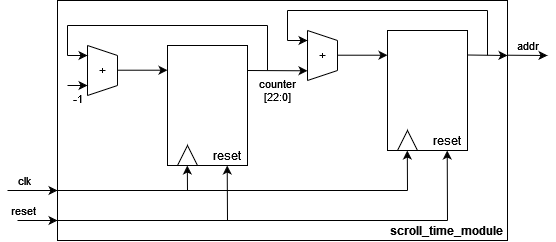

The diagram above was exported from draw.io. Its source (the exported page's mxGraphModel, read from the mxfile embedded in the PNG):
<mxGraphModel dx="795" dy="502" grid="1" gridSize="10" guides="1" tooltips="1" connect="1" arrows="1" fold="1" page="1" pageScale="1" pageWidth="827" pageHeight="1169" math="0" shadow="0">
  <root>
    <mxCell id="0" />
    <mxCell id="1" parent="0" />
    <mxCell id="lT_JEOECC9MxmRu55ztR-1" value="" style="rounded=0;whiteSpace=wrap;html=1;fontColor=default;fillColor=none;fontStyle=0" vertex="1" parent="1">
      <mxGeometry x="60" y="10" width="450" height="240" as="geometry" />
    </mxCell>
    <mxCell id="lT_JEOECC9MxmRu55ztR-2" value="clk" style="endArrow=classic;html=1;rounded=0;labelPosition=left;verticalLabelPosition=top;align=right;verticalAlign=bottom;labelBackgroundColor=none;fontStyle=0" edge="1" parent="1">
      <mxGeometry width="50" height="50" relative="1" as="geometry">
        <mxPoint x="10" y="200" as="sourcePoint" />
        <mxPoint x="60" y="200" as="targetPoint" />
      </mxGeometry>
    </mxCell>
    <mxCell id="lT_JEOECC9MxmRu55ztR-4" value="" style="endArrow=classic;html=1;rounded=0;labelPosition=center;verticalLabelPosition=top;align=center;verticalAlign=bottom;labelBackgroundColor=none;fontStyle=0" edge="1" parent="1">
      <mxGeometry width="50" height="50" relative="1" as="geometry">
        <mxPoint x="470" y="64.5" as="sourcePoint" />
        <mxPoint x="510" y="65" as="targetPoint" />
      </mxGeometry>
    </mxCell>
    <mxCell id="lT_JEOECC9MxmRu55ztR-5" value="reset" style="endArrow=classic;html=1;rounded=0;labelPosition=left;verticalLabelPosition=top;align=right;verticalAlign=bottom;labelBackgroundColor=none;fontStyle=0" edge="1" parent="1">
      <mxGeometry width="50" height="50" relative="1" as="geometry">
        <mxPoint x="20" y="230" as="sourcePoint" />
        <mxPoint x="60" y="230" as="targetPoint" />
      </mxGeometry>
    </mxCell>
    <mxCell id="lT_JEOECC9MxmRu55ztR-6" value="&lt;b&gt;&lt;span&gt;scroll_time_module&lt;/span&gt;&lt;br&gt;&lt;/b&gt;" style="text;html=1;strokeColor=none;fillColor=none;align=center;verticalAlign=middle;whiteSpace=wrap;rounded=0;" vertex="1" parent="1">
      <mxGeometry x="390" y="230" width="120" height="20" as="geometry" />
    </mxCell>
    <mxCell id="lT_JEOECC9MxmRu55ztR-7" value="" style="rounded=0;whiteSpace=wrap;html=1;fillColor=none;fontStyle=0" vertex="1" parent="1">
      <mxGeometry x="390" y="40" width="80" height="120" as="geometry" />
    </mxCell>
    <mxCell id="lT_JEOECC9MxmRu55ztR-8" value="" style="triangle;whiteSpace=wrap;html=1;rotation=-90;fontStyle=0" vertex="1" parent="1">
      <mxGeometry x="400" y="140" width="20" height="20" as="geometry" />
    </mxCell>
    <mxCell id="lT_JEOECC9MxmRu55ztR-9" value="reset" style="text;html=1;strokeColor=none;fillColor=none;align=center;verticalAlign=middle;whiteSpace=wrap;rounded=0;fontStyle=0" vertex="1" parent="1">
      <mxGeometry x="420" y="135" width="60" height="30" as="geometry" />
    </mxCell>
    <mxCell id="lT_JEOECC9MxmRu55ztR-10" value="" style="endArrow=classic;html=1;rounded=0;fontStyle=0" edge="1" parent="1">
      <mxGeometry width="50" height="50" relative="1" as="geometry">
        <mxPoint x="410" y="200" as="sourcePoint" />
        <mxPoint x="409.8" y="160" as="targetPoint" />
      </mxGeometry>
    </mxCell>
    <mxCell id="lT_JEOECC9MxmRu55ztR-11" value="" style="endArrow=classic;html=1;rounded=0;fontStyle=0" edge="1" parent="1">
      <mxGeometry width="50" height="50" relative="1" as="geometry">
        <mxPoint x="450" y="230" as="sourcePoint" />
        <mxPoint x="449.71" y="160" as="targetPoint" />
      </mxGeometry>
    </mxCell>
    <mxCell id="lT_JEOECC9MxmRu55ztR-12" value="" style="endArrow=none;html=1;rounded=0;fontStyle=0" edge="1" parent="1">
      <mxGeometry width="50" height="50" relative="1" as="geometry">
        <mxPoint x="310" y="90" as="sourcePoint" />
        <mxPoint x="310" y="40" as="targetPoint" />
      </mxGeometry>
    </mxCell>
    <mxCell id="lT_JEOECC9MxmRu55ztR-13" value="" style="endArrow=none;html=1;rounded=0;fontStyle=0" edge="1" parent="1">
      <mxGeometry width="50" height="50" relative="1" as="geometry">
        <mxPoint x="340" y="80" as="sourcePoint" />
        <mxPoint x="340" y="50" as="targetPoint" />
      </mxGeometry>
    </mxCell>
    <mxCell id="lT_JEOECC9MxmRu55ztR-14" value="" style="endArrow=none;html=1;rounded=0;fontStyle=0" edge="1" parent="1">
      <mxGeometry width="50" height="50" relative="1" as="geometry">
        <mxPoint x="310" y="90" as="sourcePoint" />
        <mxPoint x="340" y="80" as="targetPoint" />
      </mxGeometry>
    </mxCell>
    <mxCell id="lT_JEOECC9MxmRu55ztR-15" value="" style="endArrow=none;html=1;rounded=0;fontStyle=0" edge="1" parent="1">
      <mxGeometry width="50" height="50" relative="1" as="geometry">
        <mxPoint x="310" y="40" as="sourcePoint" />
        <mxPoint x="340" y="50" as="targetPoint" />
      </mxGeometry>
    </mxCell>
    <mxCell id="lT_JEOECC9MxmRu55ztR-16" value="&lt;div&gt;+&lt;/div&gt;" style="text;html=1;align=center;verticalAlign=middle;resizable=0;points=[];autosize=1;strokeColor=none;fillColor=none;fontStyle=0" vertex="1" parent="1">
      <mxGeometry x="310" y="50" width="30" height="30" as="geometry" />
    </mxCell>
    <mxCell id="lT_JEOECC9MxmRu55ztR-17" value="" style="endArrow=classic;html=1;rounded=0;" edge="1" parent="1">
      <mxGeometry width="50" height="50" relative="1" as="geometry">
        <mxPoint x="340" y="64.71" as="sourcePoint" />
        <mxPoint x="390" y="64.71" as="targetPoint" />
      </mxGeometry>
    </mxCell>
    <mxCell id="lT_JEOECC9MxmRu55ztR-19" value="" style="endArrow=none;html=1;rounded=0;" edge="1" parent="1">
      <mxGeometry width="50" height="50" relative="1" as="geometry">
        <mxPoint x="60" y="200" as="sourcePoint" />
        <mxPoint x="410" y="200" as="targetPoint" />
      </mxGeometry>
    </mxCell>
    <mxCell id="lT_JEOECC9MxmRu55ztR-20" value="" style="endArrow=none;html=1;rounded=0;" edge="1" parent="1">
      <mxGeometry width="50" height="50" relative="1" as="geometry">
        <mxPoint x="60" y="230" as="sourcePoint" />
        <mxPoint x="450" y="230" as="targetPoint" />
      </mxGeometry>
    </mxCell>
    <mxCell id="lT_JEOECC9MxmRu55ztR-21" value="addr" style="endArrow=classic;html=1;rounded=0;labelPosition=center;verticalLabelPosition=top;align=center;verticalAlign=bottom;labelBackgroundColor=none;fontStyle=0" edge="1" parent="1">
      <mxGeometry width="50" height="50" relative="1" as="geometry">
        <mxPoint x="510" y="64.71" as="sourcePoint" />
        <mxPoint x="550" y="65.00000000000001" as="targetPoint" />
      </mxGeometry>
    </mxCell>
    <mxCell id="lT_JEOECC9MxmRu55ztR-22" value="" style="endArrow=none;html=1;rounded=0;" edge="1" parent="1">
      <mxGeometry width="50" height="50" relative="1" as="geometry">
        <mxPoint x="490" y="64.71" as="sourcePoint" />
        <mxPoint x="490" y="20" as="targetPoint" />
      </mxGeometry>
    </mxCell>
    <mxCell id="lT_JEOECC9MxmRu55ztR-23" value="" style="endArrow=none;html=1;rounded=0;" edge="1" parent="1">
      <mxGeometry width="50" height="50" relative="1" as="geometry">
        <mxPoint x="290" y="20" as="sourcePoint" />
        <mxPoint x="490" y="20" as="targetPoint" />
      </mxGeometry>
    </mxCell>
    <mxCell id="lT_JEOECC9MxmRu55ztR-24" value="" style="endArrow=classic;html=1;rounded=0;" edge="1" parent="1">
      <mxGeometry width="50" height="50" relative="1" as="geometry">
        <mxPoint x="290" y="50" as="sourcePoint" />
        <mxPoint x="310" y="50" as="targetPoint" />
      </mxGeometry>
    </mxCell>
    <mxCell id="lT_JEOECC9MxmRu55ztR-25" value="" style="endArrow=none;html=1;rounded=0;" edge="1" parent="1">
      <mxGeometry width="50" height="50" relative="1" as="geometry">
        <mxPoint x="290" y="50" as="sourcePoint" />
        <mxPoint x="290" y="20" as="targetPoint" />
      </mxGeometry>
    </mxCell>
    <mxCell id="lT_JEOECC9MxmRu55ztR-26" value="&lt;div&gt;counter&lt;/div&gt;&lt;div&gt;[22:0]&lt;br&gt;&lt;/div&gt;" style="endArrow=classic;html=1;rounded=0;labelPosition=center;verticalLabelPosition=bottom;align=center;verticalAlign=top;labelBackgroundColor=none;fontStyle=0" edge="1" parent="1">
      <mxGeometry width="50" height="50" relative="1" as="geometry">
        <mxPoint x="250" y="80" as="sourcePoint" />
        <mxPoint x="310" y="80.28999999999999" as="targetPoint" />
      </mxGeometry>
    </mxCell>
    <mxCell id="lT_JEOECC9MxmRu55ztR-27" value="" style="rounded=0;whiteSpace=wrap;html=1;fillColor=none;fontStyle=0" vertex="1" parent="1">
      <mxGeometry x="170" y="55" width="80" height="120" as="geometry" />
    </mxCell>
    <mxCell id="lT_JEOECC9MxmRu55ztR-28" value="" style="triangle;whiteSpace=wrap;html=1;rotation=-90;fontStyle=0" vertex="1" parent="1">
      <mxGeometry x="180" y="155" width="20" height="20" as="geometry" />
    </mxCell>
    <mxCell id="lT_JEOECC9MxmRu55ztR-29" value="reset" style="text;html=1;strokeColor=none;fillColor=none;align=center;verticalAlign=middle;whiteSpace=wrap;rounded=0;fontStyle=0" vertex="1" parent="1">
      <mxGeometry x="200" y="150" width="60" height="30" as="geometry" />
    </mxCell>
    <mxCell id="lT_JEOECC9MxmRu55ztR-30" value="" style="endArrow=classic;html=1;rounded=0;fontStyle=0" edge="1" parent="1">
      <mxGeometry width="50" height="50" relative="1" as="geometry">
        <mxPoint x="190" y="200" as="sourcePoint" />
        <mxPoint x="189.8" y="175" as="targetPoint" />
      </mxGeometry>
    </mxCell>
    <mxCell id="lT_JEOECC9MxmRu55ztR-31" value="" style="endArrow=classic;html=1;rounded=0;fontStyle=0" edge="1" parent="1">
      <mxGeometry width="50" height="50" relative="1" as="geometry">
        <mxPoint x="230" y="230" as="sourcePoint" />
        <mxPoint x="229.70999999999998" y="175" as="targetPoint" />
      </mxGeometry>
    </mxCell>
    <mxCell id="lT_JEOECC9MxmRu55ztR-32" value="" style="endArrow=none;html=1;rounded=0;fontStyle=0" edge="1" parent="1">
      <mxGeometry width="50" height="50" relative="1" as="geometry">
        <mxPoint x="90" y="105" as="sourcePoint" />
        <mxPoint x="90" y="55" as="targetPoint" />
      </mxGeometry>
    </mxCell>
    <mxCell id="lT_JEOECC9MxmRu55ztR-33" value="" style="endArrow=none;html=1;rounded=0;fontStyle=0" edge="1" parent="1">
      <mxGeometry width="50" height="50" relative="1" as="geometry">
        <mxPoint x="120" y="95" as="sourcePoint" />
        <mxPoint x="120" y="65" as="targetPoint" />
      </mxGeometry>
    </mxCell>
    <mxCell id="lT_JEOECC9MxmRu55ztR-34" value="" style="endArrow=none;html=1;rounded=0;fontStyle=0" edge="1" parent="1">
      <mxGeometry width="50" height="50" relative="1" as="geometry">
        <mxPoint x="90" y="105" as="sourcePoint" />
        <mxPoint x="120" y="95" as="targetPoint" />
      </mxGeometry>
    </mxCell>
    <mxCell id="lT_JEOECC9MxmRu55ztR-35" value="" style="endArrow=none;html=1;rounded=0;fontStyle=0" edge="1" parent="1">
      <mxGeometry width="50" height="50" relative="1" as="geometry">
        <mxPoint x="90" y="55" as="sourcePoint" />
        <mxPoint x="120" y="65" as="targetPoint" />
      </mxGeometry>
    </mxCell>
    <mxCell id="lT_JEOECC9MxmRu55ztR-36" value="&lt;div&gt;+&lt;/div&gt;" style="text;html=1;align=center;verticalAlign=middle;resizable=0;points=[];autosize=1;strokeColor=none;fillColor=none;fontStyle=0" vertex="1" parent="1">
      <mxGeometry x="90" y="65" width="30" height="30" as="geometry" />
    </mxCell>
    <mxCell id="lT_JEOECC9MxmRu55ztR-37" value="" style="endArrow=classic;html=1;rounded=0;" edge="1" parent="1">
      <mxGeometry width="50" height="50" relative="1" as="geometry">
        <mxPoint x="120" y="79.71" as="sourcePoint" />
        <mxPoint x="170" y="79.71" as="targetPoint" />
      </mxGeometry>
    </mxCell>
    <mxCell id="lT_JEOECC9MxmRu55ztR-38" value="" style="endArrow=none;html=1;rounded=0;" edge="1" parent="1">
      <mxGeometry width="50" height="50" relative="1" as="geometry">
        <mxPoint x="270" y="79.71" as="sourcePoint" />
        <mxPoint x="270" y="35" as="targetPoint" />
      </mxGeometry>
    </mxCell>
    <mxCell id="lT_JEOECC9MxmRu55ztR-39" value="" style="endArrow=none;html=1;rounded=0;" edge="1" parent="1">
      <mxGeometry width="50" height="50" relative="1" as="geometry">
        <mxPoint x="70" y="35" as="sourcePoint" />
        <mxPoint x="270" y="35" as="targetPoint" />
      </mxGeometry>
    </mxCell>
    <mxCell id="lT_JEOECC9MxmRu55ztR-40" value="" style="endArrow=classic;html=1;rounded=0;" edge="1" parent="1">
      <mxGeometry width="50" height="50" relative="1" as="geometry">
        <mxPoint x="70" y="65" as="sourcePoint" />
        <mxPoint x="90" y="65" as="targetPoint" />
      </mxGeometry>
    </mxCell>
    <mxCell id="lT_JEOECC9MxmRu55ztR-41" value="" style="endArrow=none;html=1;rounded=0;" edge="1" parent="1">
      <mxGeometry width="50" height="50" relative="1" as="geometry">
        <mxPoint x="70" y="65" as="sourcePoint" />
        <mxPoint x="70" y="35" as="targetPoint" />
      </mxGeometry>
    </mxCell>
    <mxCell id="lT_JEOECC9MxmRu55ztR-42" value="-1" style="endArrow=classic;html=1;rounded=0;labelBackgroundColor=none;labelPosition=center;verticalLabelPosition=bottom;align=center;verticalAlign=top;" edge="1" parent="1">
      <mxGeometry width="50" height="50" relative="1" as="geometry">
        <mxPoint x="70" y="95" as="sourcePoint" />
        <mxPoint x="90" y="95" as="targetPoint" />
      </mxGeometry>
    </mxCell>
  </root>
</mxGraphModel>